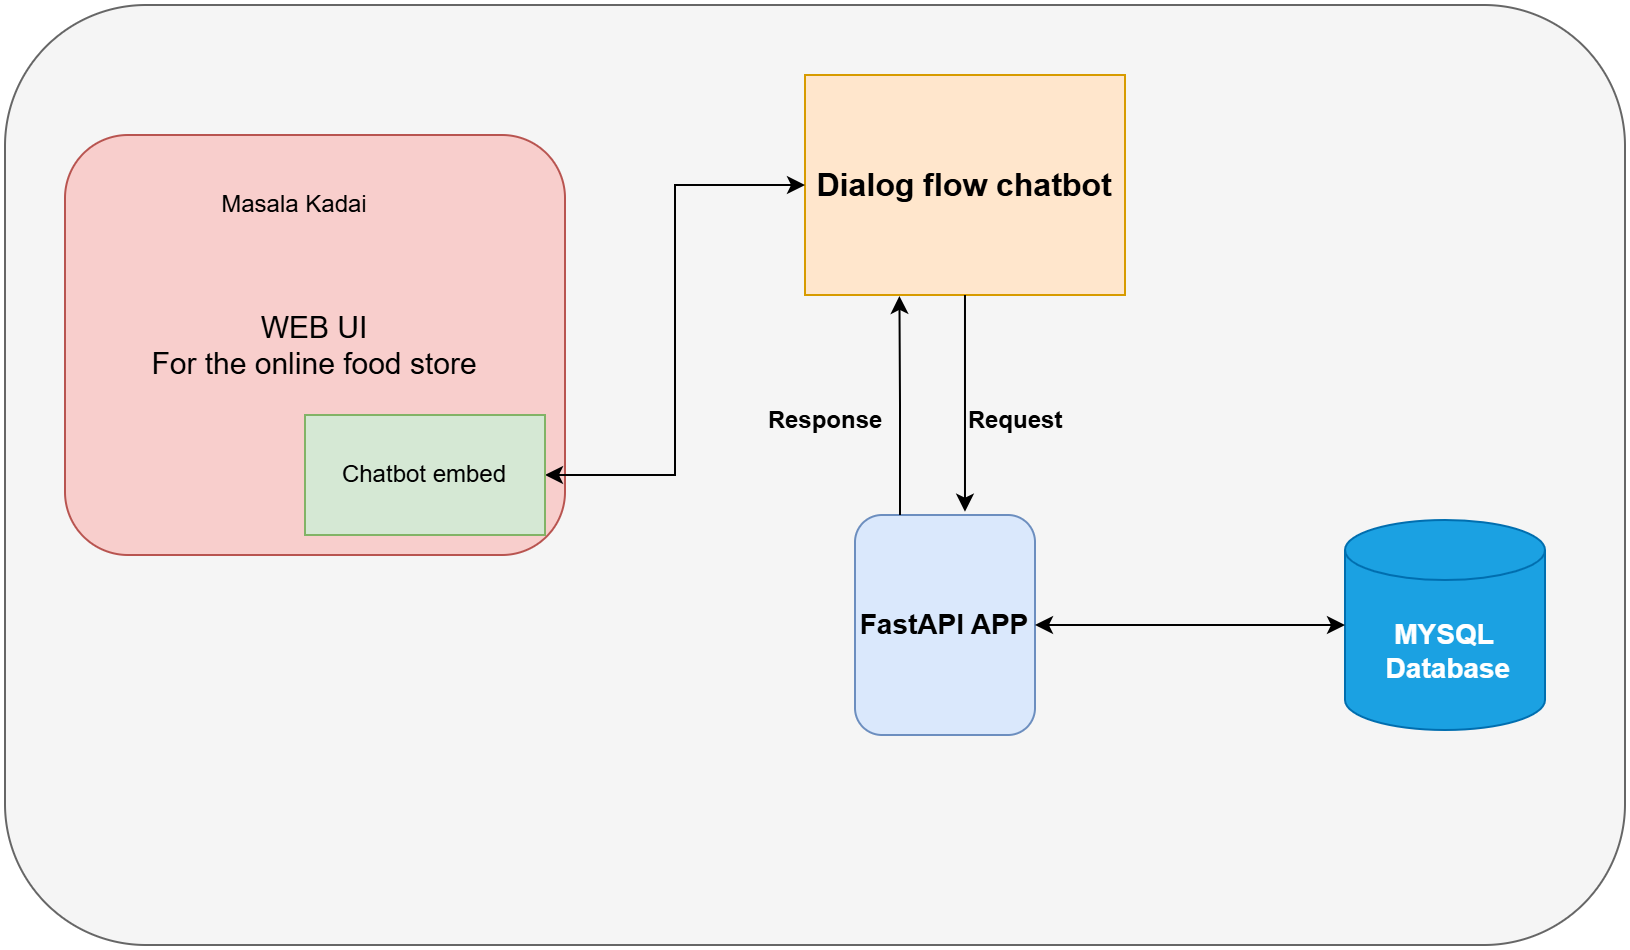

The diagram above was exported from draw.io. Its source (the exported page's mxGraphModel, read from the mxfile embedded in the PNG):
<mxGraphModel dx="1050" dy="522" grid="1" gridSize="10" guides="1" tooltips="1" connect="1" arrows="1" fold="1" page="1" pageScale="1" pageWidth="850" pageHeight="1100" math="0" shadow="0">
  <root>
    <mxCell id="0" />
    <mxCell id="1" parent="0" />
    <mxCell id="wDKWZvQblzLc-1P66f75-15" value="" style="rounded=1;whiteSpace=wrap;html=1;fillColor=#f5f5f5;fontColor=#333333;strokeColor=#666666;" vertex="1" parent="1">
      <mxGeometry y="5" width="810" height="470" as="geometry" />
    </mxCell>
    <mxCell id="wDKWZvQblzLc-1P66f75-1" value="&lt;font style=&quot;font-size: 15px;&quot;&gt;WEB UI&lt;br&gt;For the online food store&lt;/font&gt;" style="rounded=1;whiteSpace=wrap;html=1;fillColor=#f8cecc;strokeColor=#b85450;" vertex="1" parent="1">
      <mxGeometry x="30" y="70" width="250" height="210" as="geometry" />
    </mxCell>
    <mxCell id="wDKWZvQblzLc-1P66f75-2" value="&lt;b&gt;&lt;font style=&quot;font-size: 16px;&quot;&gt;Dialog flow chatbot&lt;/font&gt;&lt;/b&gt;" style="rounded=0;whiteSpace=wrap;html=1;fillColor=#ffe6cc;strokeColor=#d79b00;" vertex="1" parent="1">
      <mxGeometry x="400" y="40" width="160" height="110" as="geometry" />
    </mxCell>
    <mxCell id="wDKWZvQblzLc-1P66f75-5" value="&lt;b&gt;&lt;font style=&quot;font-size: 14px;&quot;&gt;FastAPI APP&lt;/font&gt;&lt;/b&gt;" style="rounded=1;whiteSpace=wrap;html=1;fillColor=#dae8fc;strokeColor=#6c8ebf;" vertex="1" parent="1">
      <mxGeometry x="425" y="260" width="90" height="110" as="geometry" />
    </mxCell>
    <mxCell id="wDKWZvQblzLc-1P66f75-6" value="&lt;b&gt;&lt;font style=&quot;font-size: 14px;&quot;&gt;MYSQL&lt;br&gt;&amp;nbsp;Database&lt;/font&gt;&lt;/b&gt;" style="shape=cylinder3;whiteSpace=wrap;html=1;boundedLbl=1;backgroundOutline=1;size=15;fillColor=#1ba1e2;strokeColor=#006EAF;fontColor=#ffffff;" vertex="1" parent="1">
      <mxGeometry x="670" y="262.5" width="100" height="105" as="geometry" />
    </mxCell>
    <mxCell id="wDKWZvQblzLc-1P66f75-7" style="edgeStyle=orthogonalEdgeStyle;rounded=0;orthogonalLoop=1;jettySize=auto;html=1;entryX=0;entryY=0.5;entryDx=0;entryDy=0;entryPerimeter=0;startArrow=classic;startFill=1;" edge="1" parent="1" source="wDKWZvQblzLc-1P66f75-5" target="wDKWZvQblzLc-1P66f75-6">
      <mxGeometry relative="1" as="geometry" />
    </mxCell>
    <mxCell id="wDKWZvQblzLc-1P66f75-8" style="edgeStyle=orthogonalEdgeStyle;rounded=0;orthogonalLoop=1;jettySize=auto;html=1;entryX=0.611;entryY=-0.015;entryDx=0;entryDy=0;entryPerimeter=0;" edge="1" parent="1" source="wDKWZvQblzLc-1P66f75-2" target="wDKWZvQblzLc-1P66f75-5">
      <mxGeometry relative="1" as="geometry" />
    </mxCell>
    <mxCell id="wDKWZvQblzLc-1P66f75-9" value="&lt;b&gt;Request&lt;/b&gt;" style="text;html=1;align=center;verticalAlign=middle;resizable=0;points=[];autosize=1;strokeColor=none;fillColor=none;" vertex="1" parent="1">
      <mxGeometry x="470" y="198" width="70" height="30" as="geometry" />
    </mxCell>
    <mxCell id="wDKWZvQblzLc-1P66f75-10" style="edgeStyle=orthogonalEdgeStyle;rounded=0;orthogonalLoop=1;jettySize=auto;html=1;exitX=0.25;exitY=0;exitDx=0;exitDy=0;entryX=0.295;entryY=1.004;entryDx=0;entryDy=0;entryPerimeter=0;" edge="1" parent="1" source="wDKWZvQblzLc-1P66f75-5" target="wDKWZvQblzLc-1P66f75-2">
      <mxGeometry relative="1" as="geometry" />
    </mxCell>
    <mxCell id="wDKWZvQblzLc-1P66f75-11" value="&lt;b&gt;Response&lt;/b&gt;" style="text;html=1;align=center;verticalAlign=middle;resizable=0;points=[];autosize=1;strokeColor=none;fillColor=none;" vertex="1" parent="1">
      <mxGeometry x="370" y="198" width="80" height="30" as="geometry" />
    </mxCell>
    <mxCell id="wDKWZvQblzLc-1P66f75-13" style="edgeStyle=orthogonalEdgeStyle;rounded=0;orthogonalLoop=1;jettySize=auto;html=1;entryX=0;entryY=0.5;entryDx=0;entryDy=0;startArrow=classic;startFill=1;" edge="1" parent="1" source="wDKWZvQblzLc-1P66f75-12" target="wDKWZvQblzLc-1P66f75-2">
      <mxGeometry relative="1" as="geometry" />
    </mxCell>
    <mxCell id="wDKWZvQblzLc-1P66f75-12" value="Chatbot embed" style="rounded=0;whiteSpace=wrap;html=1;fillColor=#d5e8d4;strokeColor=#82b366;" vertex="1" parent="1">
      <mxGeometry x="150" y="210" width="120" height="60" as="geometry" />
    </mxCell>
    <mxCell id="wDKWZvQblzLc-1P66f75-14" value="Masala Kadai" style="text;html=1;align=center;verticalAlign=middle;whiteSpace=wrap;rounded=0;" vertex="1" parent="1">
      <mxGeometry x="90" y="90" width="110" height="30" as="geometry" />
    </mxCell>
  </root>
</mxGraphModel>